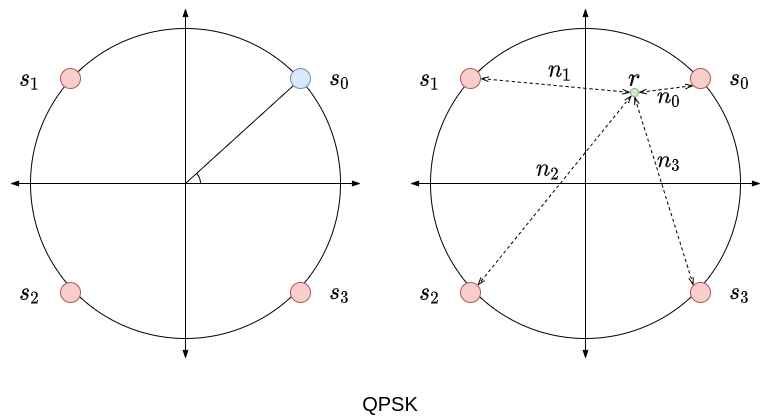

The diagram above was exported from draw.io. Its source (the exported page's mxGraphModel, read from the mxfile embedded in the PNG):
<mxGraphModel dx="256" dy="202" grid="1" gridSize="10" guides="1" tooltips="1" connect="1" arrows="1" fold="1" page="1" pageScale="1" pageWidth="1169" pageHeight="827" math="1" shadow="0">
  <root>
    <mxCell id="0" />
    <mxCell id="1" parent="0" />
    <mxCell id="MElcRfNrWPQ_cEIV-b9J-8" value="" style="ellipse;whiteSpace=wrap;html=1;aspect=fixed;fontSize=20;" parent="1" vertex="1">
      <mxGeometry x="360" y="160" width="310" height="310" as="geometry" />
    </mxCell>
    <mxCell id="MElcRfNrWPQ_cEIV-b9J-9" value="" style="endArrow=blockThin;html=1;rounded=0;fontSize=20;strokeColor=#000000;strokeWidth=1;endFill=1;startArrow=blockThin;startFill=1;" parent="1" edge="1">
      <mxGeometry width="50" height="50" relative="1" as="geometry">
        <mxPoint x="515" y="490" as="sourcePoint" />
        <mxPoint x="515" y="140" as="targetPoint" />
      </mxGeometry>
    </mxCell>
    <mxCell id="MElcRfNrWPQ_cEIV-b9J-10" value="QPSK" style="text;html=1;strokeColor=none;fillColor=none;align=center;verticalAlign=middle;whiteSpace=wrap;rounded=0;fontSize=20;" parent="1" vertex="1">
      <mxGeometry x="690" y="520" width="60" height="30" as="geometry" />
    </mxCell>
    <mxCell id="MElcRfNrWPQ_cEIV-b9J-11" value="" style="endArrow=blockThin;html=1;rounded=0;fontSize=20;strokeColor=#000000;strokeWidth=1;endFill=1;startArrow=blockThin;startFill=1;" parent="1" edge="1">
      <mxGeometry width="50" height="50" relative="1" as="geometry">
        <mxPoint x="340" y="315" as="sourcePoint" />
        <mxPoint x="690" y="315" as="targetPoint" />
      </mxGeometry>
    </mxCell>
    <mxCell id="MElcRfNrWPQ_cEIV-b9J-12" value="" style="ellipse;whiteSpace=wrap;html=1;aspect=fixed;fontSize=20;fillColor=#f8cecc;strokeColor=#b85450;" parent="1" vertex="1">
      <mxGeometry x="390" y="414" width="20" height="20" as="geometry" />
    </mxCell>
    <mxCell id="MElcRfNrWPQ_cEIV-b9J-13" value="" style="ellipse;whiteSpace=wrap;html=1;aspect=fixed;fontSize=20;fillColor=#f8cecc;strokeColor=#b85450;" parent="1" vertex="1">
      <mxGeometry x="620" y="414" width="20" height="20" as="geometry" />
    </mxCell>
    <mxCell id="MElcRfNrWPQ_cEIV-b9J-14" value="" style="ellipse;whiteSpace=wrap;html=1;aspect=fixed;fontSize=20;fillColor=#f8cecc;strokeColor=#b85450;" parent="1" vertex="1">
      <mxGeometry x="390" y="200" width="20" height="20" as="geometry" />
    </mxCell>
    <mxCell id="Bto1c6PenabkJIGbjEE6-4" style="edgeStyle=none;rounded=0;orthogonalLoop=1;jettySize=auto;html=1;exitX=0;exitY=1;exitDx=0;exitDy=0;labelBackgroundColor=none;fontSize=20;startArrow=none;startFill=0;endArrow=none;endFill=0;strokeWidth=1;" edge="1" parent="1" source="MElcRfNrWPQ_cEIV-b9J-15">
      <mxGeometry relative="1" as="geometry">
        <mxPoint x="514.9433962264151" y="315.0188679245283" as="targetPoint" />
      </mxGeometry>
    </mxCell>
    <mxCell id="MElcRfNrWPQ_cEIV-b9J-15" value="" style="ellipse;whiteSpace=wrap;html=1;aspect=fixed;fontSize=20;fillColor=#dae8fc;strokeColor=#6c8ebf;" parent="1" vertex="1">
      <mxGeometry x="620" y="200" width="20" height="20" as="geometry" />
    </mxCell>
    <mxCell id="Bto1c6PenabkJIGbjEE6-3" value="" style="verticalLabelPosition=bottom;verticalAlign=top;html=1;shape=mxgraph.basic.arc;startAngle=0.1354556524025159;endAngle=0.25159149638245415;labelBackgroundColor=none;fontSize=20;" vertex="1" parent="1">
      <mxGeometry x="500" y="300" width="30" height="30" as="geometry" />
    </mxCell>
    <mxCell id="Bto1c6PenabkJIGbjEE6-5" value="\(s_0\)" style="text;html=1;strokeColor=none;fillColor=none;align=center;verticalAlign=middle;whiteSpace=wrap;rounded=0;labelBackgroundColor=none;fontSize=20;" vertex="1" parent="1">
      <mxGeometry x="640" y="195" width="60" height="30" as="geometry" />
    </mxCell>
    <mxCell id="Bto1c6PenabkJIGbjEE6-6" value="\(s_1\)" style="text;html=1;strokeColor=none;fillColor=none;align=center;verticalAlign=middle;whiteSpace=wrap;rounded=0;labelBackgroundColor=none;fontSize=20;" vertex="1" parent="1">
      <mxGeometry x="330" y="195" width="60" height="30" as="geometry" />
    </mxCell>
    <mxCell id="Bto1c6PenabkJIGbjEE6-7" value="\(s_2\)" style="text;html=1;strokeColor=none;fillColor=none;align=center;verticalAlign=middle;whiteSpace=wrap;rounded=0;labelBackgroundColor=none;fontSize=20;" vertex="1" parent="1">
      <mxGeometry x="330" y="409" width="60" height="30" as="geometry" />
    </mxCell>
    <mxCell id="Bto1c6PenabkJIGbjEE6-8" value="\(s_3\)" style="text;html=1;strokeColor=none;fillColor=none;align=center;verticalAlign=middle;whiteSpace=wrap;rounded=0;labelBackgroundColor=none;fontSize=20;" vertex="1" parent="1">
      <mxGeometry x="640" y="409" width="60" height="30" as="geometry" />
    </mxCell>
    <mxCell id="Bto1c6PenabkJIGbjEE6-9" value="" style="ellipse;whiteSpace=wrap;html=1;aspect=fixed;fontSize=20;" vertex="1" parent="1">
      <mxGeometry x="760" y="160" width="310" height="310" as="geometry" />
    </mxCell>
    <mxCell id="Bto1c6PenabkJIGbjEE6-10" value="" style="endArrow=blockThin;html=1;rounded=0;fontSize=20;strokeColor=#000000;strokeWidth=1;endFill=1;startArrow=blockThin;startFill=1;" edge="1" parent="1">
      <mxGeometry width="50" height="50" relative="1" as="geometry">
        <mxPoint x="915" y="490" as="sourcePoint" />
        <mxPoint x="915" y="140" as="targetPoint" />
      </mxGeometry>
    </mxCell>
    <mxCell id="Bto1c6PenabkJIGbjEE6-12" value="" style="endArrow=blockThin;html=1;rounded=0;fontSize=20;strokeColor=#000000;strokeWidth=1;endFill=1;startArrow=blockThin;startFill=1;" edge="1" parent="1">
      <mxGeometry width="50" height="50" relative="1" as="geometry">
        <mxPoint x="740" y="315" as="sourcePoint" />
        <mxPoint x="1090" y="315" as="targetPoint" />
      </mxGeometry>
    </mxCell>
    <mxCell id="Bto1c6PenabkJIGbjEE6-13" value="" style="ellipse;whiteSpace=wrap;html=1;aspect=fixed;fontSize=20;fillColor=#f8cecc;strokeColor=#b85450;" vertex="1" parent="1">
      <mxGeometry x="790" y="414" width="20" height="20" as="geometry" />
    </mxCell>
    <mxCell id="Bto1c6PenabkJIGbjEE6-14" value="" style="ellipse;whiteSpace=wrap;html=1;aspect=fixed;fontSize=20;fillColor=#f8cecc;strokeColor=#b85450;" vertex="1" parent="1">
      <mxGeometry x="1020" y="414" width="20" height="20" as="geometry" />
    </mxCell>
    <mxCell id="Bto1c6PenabkJIGbjEE6-15" value="" style="ellipse;whiteSpace=wrap;html=1;aspect=fixed;fontSize=20;fillColor=#f8cecc;strokeColor=#b85450;" vertex="1" parent="1">
      <mxGeometry x="790" y="200" width="20" height="20" as="geometry" />
    </mxCell>
    <mxCell id="Bto1c6PenabkJIGbjEE6-17" value="" style="ellipse;whiteSpace=wrap;html=1;aspect=fixed;fontSize=20;fillColor=#f8cecc;strokeColor=#b85450;" vertex="1" parent="1">
      <mxGeometry x="1020" y="200" width="20" height="20" as="geometry" />
    </mxCell>
    <mxCell id="Bto1c6PenabkJIGbjEE6-19" value="\(s_0\)" style="text;html=1;strokeColor=none;fillColor=none;align=center;verticalAlign=middle;whiteSpace=wrap;rounded=0;labelBackgroundColor=none;fontSize=20;" vertex="1" parent="1">
      <mxGeometry x="1040" y="195" width="60" height="30" as="geometry" />
    </mxCell>
    <mxCell id="Bto1c6PenabkJIGbjEE6-20" value="\(s_1\)" style="text;html=1;strokeColor=none;fillColor=none;align=center;verticalAlign=middle;whiteSpace=wrap;rounded=0;labelBackgroundColor=none;fontSize=20;" vertex="1" parent="1">
      <mxGeometry x="730" y="195" width="60" height="30" as="geometry" />
    </mxCell>
    <mxCell id="Bto1c6PenabkJIGbjEE6-21" value="\(s_2\)" style="text;html=1;strokeColor=none;fillColor=none;align=center;verticalAlign=middle;whiteSpace=wrap;rounded=0;labelBackgroundColor=none;fontSize=20;" vertex="1" parent="1">
      <mxGeometry x="730" y="409" width="60" height="30" as="geometry" />
    </mxCell>
    <mxCell id="Bto1c6PenabkJIGbjEE6-22" value="\(s_3\)" style="text;html=1;strokeColor=none;fillColor=none;align=center;verticalAlign=middle;whiteSpace=wrap;rounded=0;labelBackgroundColor=none;fontSize=20;" vertex="1" parent="1">
      <mxGeometry x="1040" y="409" width="60" height="30" as="geometry" />
    </mxCell>
    <mxCell id="Bto1c6PenabkJIGbjEE6-24" style="edgeStyle=none;rounded=0;orthogonalLoop=1;jettySize=auto;html=1;exitX=1;exitY=0.5;exitDx=0;exitDy=0;entryX=0;entryY=1;entryDx=0;entryDy=0;labelBackgroundColor=none;fontSize=20;startArrow=openThin;startFill=0;endArrow=openThin;endFill=0;strokeWidth=1;dashed=1;" edge="1" parent="1" source="Bto1c6PenabkJIGbjEE6-23" target="Bto1c6PenabkJIGbjEE6-17">
      <mxGeometry relative="1" as="geometry" />
    </mxCell>
    <mxCell id="Bto1c6PenabkJIGbjEE6-32" value="\(n_0\)" style="edgeLabel;html=1;align=center;verticalAlign=middle;resizable=0;points=[];fontSize=20;labelBackgroundColor=none;" vertex="1" connectable="0" parent="Bto1c6PenabkJIGbjEE6-24">
      <mxGeometry x="0.3484" relative="1" as="geometry">
        <mxPoint x="-6" y="9" as="offset" />
      </mxGeometry>
    </mxCell>
    <mxCell id="Bto1c6PenabkJIGbjEE6-25" style="edgeStyle=none;rounded=0;orthogonalLoop=1;jettySize=auto;html=1;exitX=0.5;exitY=1;exitDx=0;exitDy=0;entryX=0;entryY=0;entryDx=0;entryDy=0;labelBackgroundColor=none;fontSize=20;startArrow=openThin;startFill=0;endArrow=openThin;endFill=0;strokeWidth=1;dashed=1;" edge="1" parent="1" source="Bto1c6PenabkJIGbjEE6-23" target="Bto1c6PenabkJIGbjEE6-14">
      <mxGeometry relative="1" as="geometry" />
    </mxCell>
    <mxCell id="Bto1c6PenabkJIGbjEE6-31" value="\(n_3\)" style="edgeLabel;html=1;align=center;verticalAlign=middle;resizable=0;points=[];fontSize=20;labelBackgroundColor=none;" vertex="1" connectable="0" parent="Bto1c6PenabkJIGbjEE6-25">
      <mxGeometry x="-0.3191" y="1" relative="1" as="geometry">
        <mxPoint x="14" as="offset" />
      </mxGeometry>
    </mxCell>
    <mxCell id="Bto1c6PenabkJIGbjEE6-26" style="edgeStyle=none;rounded=0;orthogonalLoop=1;jettySize=auto;html=1;exitX=0;exitY=0.5;exitDx=0;exitDy=0;entryX=1;entryY=0.5;entryDx=0;entryDy=0;labelBackgroundColor=none;fontSize=20;startArrow=openThin;startFill=0;endArrow=openThin;endFill=0;strokeWidth=1;dashed=1;" edge="1" parent="1" source="Bto1c6PenabkJIGbjEE6-23" target="Bto1c6PenabkJIGbjEE6-15">
      <mxGeometry relative="1" as="geometry" />
    </mxCell>
    <mxCell id="Bto1c6PenabkJIGbjEE6-28" value="\(n_1\)" style="edgeLabel;html=1;align=center;verticalAlign=middle;resizable=0;points=[];fontSize=20;labelBackgroundColor=none;" vertex="1" connectable="0" parent="Bto1c6PenabkJIGbjEE6-26">
      <mxGeometry x="-0.6339" y="1" relative="1" as="geometry">
        <mxPoint x="-42" y="-22" as="offset" />
      </mxGeometry>
    </mxCell>
    <mxCell id="Bto1c6PenabkJIGbjEE6-27" style="edgeStyle=none;rounded=0;orthogonalLoop=1;jettySize=auto;html=1;exitX=0;exitY=1;exitDx=0;exitDy=0;entryX=1;entryY=0;entryDx=0;entryDy=0;labelBackgroundColor=none;fontSize=20;startArrow=openThin;startFill=0;endArrow=openThin;endFill=0;strokeWidth=1;dashed=1;" edge="1" parent="1" source="Bto1c6PenabkJIGbjEE6-23" target="Bto1c6PenabkJIGbjEE6-13">
      <mxGeometry relative="1" as="geometry" />
    </mxCell>
    <mxCell id="Bto1c6PenabkJIGbjEE6-29" value="&lt;span style=&quot;color: rgba(0 , 0 , 0 , 0) ; font-family: monospace ; font-size: 0px ; background-color: rgb(248 , 249 , 250)&quot;&gt;%3CmxGraphModel%3E%3Croot%3E%3CmxCell%20id%3D%220%22%2F%3E%3CmxCell%20id%3D%221%22%20parent%3D%220%22%2F%3E%3CmxCell%20id%3D%222%22%20value%3D%22%5C(n_1%5C)%22%20style%3D%22edgeLabel%3Bhtml%3D1%3Balign%3Dcenter%3BverticalAlign%3Dmiddle%3Bresizable%3D0%3Bpoints%3D%5B%5D%3BfontSize%3D20%3BlabelBackgroundColor%3Dnone%3B%22%20vertex%3D%221%22%20connectable%3D%220%22%20parent%3D%221%22%3E%3CmxGeometry%20x%3D%22889.5384615384614%22%20y%3D%22200%22%20as%3D%22geometry%22%2F%3E%3C%2FmxCell%3E%3C%2Froot%3E%3C%2FmxGraphModel%3E&lt;/span&gt;" style="edgeLabel;html=1;align=center;verticalAlign=middle;resizable=0;points=[];fontSize=20;" vertex="1" connectable="0" parent="Bto1c6PenabkJIGbjEE6-27">
      <mxGeometry x="-0.5213" relative="1" as="geometry">
        <mxPoint as="offset" />
      </mxGeometry>
    </mxCell>
    <mxCell id="Bto1c6PenabkJIGbjEE6-30" value="\(n_2\)" style="edgeLabel;html=1;align=center;verticalAlign=middle;resizable=0;points=[];fontSize=20;labelBackgroundColor=none;" vertex="1" connectable="0" parent="Bto1c6PenabkJIGbjEE6-27">
      <mxGeometry x="-0.5213" relative="1" as="geometry">
        <mxPoint x="-46" y="28" as="offset" />
      </mxGeometry>
    </mxCell>
    <mxCell id="Bto1c6PenabkJIGbjEE6-23" value="" style="ellipse;whiteSpace=wrap;html=1;aspect=fixed;fontSize=20;fillColor=#d5e8d4;strokeColor=#82b366;" vertex="1" parent="1">
      <mxGeometry x="960" y="220" width="8" height="8" as="geometry" />
    </mxCell>
    <mxCell id="Bto1c6PenabkJIGbjEE6-33" value="\(r\)" style="text;html=1;strokeColor=none;fillColor=none;align=center;verticalAlign=middle;whiteSpace=wrap;rounded=0;labelBackgroundColor=none;fontSize=20;" vertex="1" parent="1">
      <mxGeometry x="934" y="195" width="60" height="30" as="geometry" />
    </mxCell>
  </root>
</mxGraphModel>